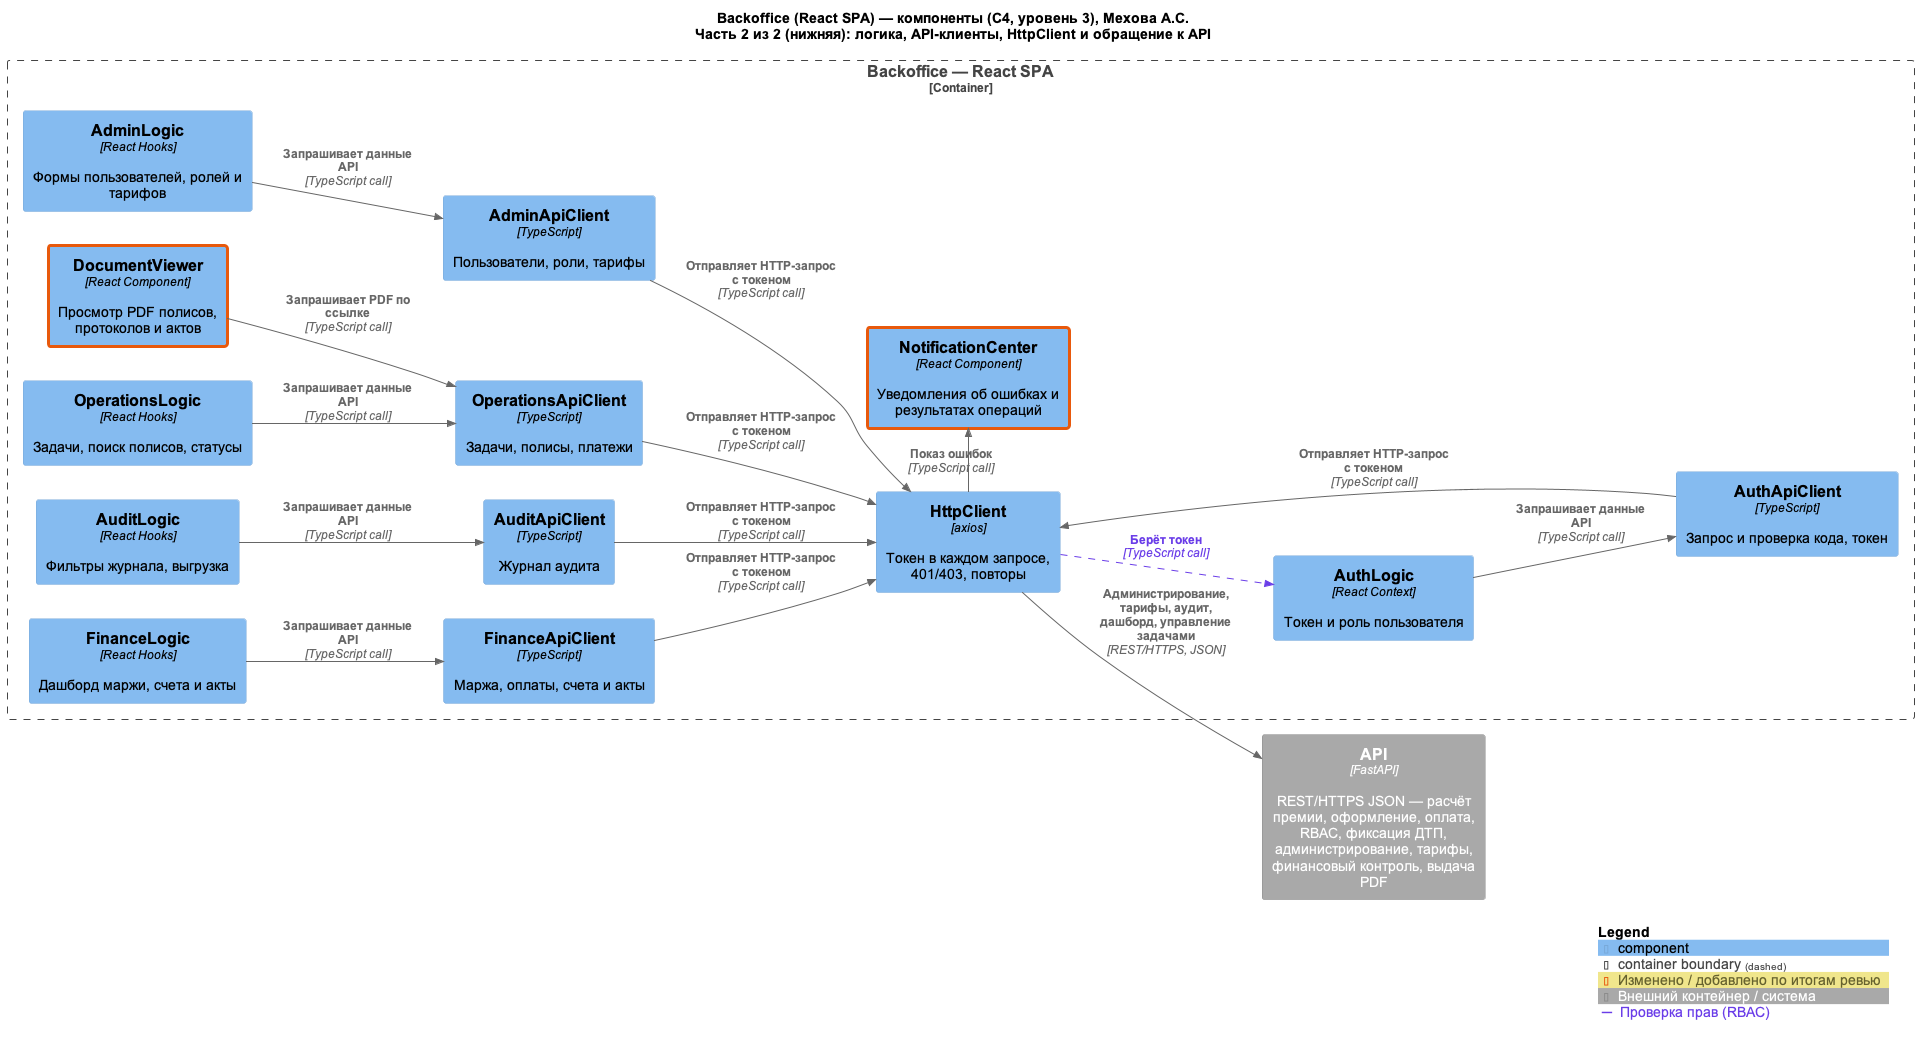

The diagram above was rendered by PlantUML. Its source (embedded in the PNG):
@startuml
!include <C4/C4_Component>
LAYOUT_LEFT_RIGHT()
skinparam defaultFontName Arial
skinparam wrapWidth 220
AddElementTag("changed", $borderColor="#E8590C", $borderThickness=3, $legendText="Изменено / добавлено по итогам ревью")
AddElementTag("ext", $bgColor="#A9A9A9", $borderColor="#8A8A8A", $fontColor="#FFFFFF", $legendText="Внешний контейнер / система")
AddRelTag("rbac", $textColor="#6A3DE8", $lineColor="#6A3DE8", $lineStyle=DashedLine(), $legendText="Проверка прав (RBAC)")
AddRelTag("audit", $textColor="#707070", $lineColor="#9E9E9E", $lineStyle=DashedLine(), $legendText="Запись в аудит")
AddRelTag("async", $lineStyle=DashedLine(), $lineColor="#000000", $legendText="Асинхронное взаимодействие (фоновая обработка)")


title Backoffice (React SPA) — компоненты (C4, уровень 3), Мехова А.С.\nЧасть 2 из 2 (нижняя): логика, API-клиенты, HttpClient и обращение к API


Container_Boundary(backoffice, "Backoffice — React SPA") {
    ' --- Логика и общие компоненты ---
    Component(auth_logic, "AuthLogic", "React Context", "Токен и роль пользователя")
    Component(finance_logic, "FinanceLogic", "React Hooks", "Дашборд маржи, счета и акты")
    Component(audit_logic, "AuditLogic", "React Hooks", "Фильтры журнала, выгрузка")
    Component(operations_logic, "OperationsLogic", "React Hooks", "Задачи, поиск полисов, статусы")
    Component(admin_logic, "AdminLogic", "React Hooks", "Формы пользователей, ролей и тарифов")
    Component(document_viewer, "DocumentViewer", "React Component", "Просмотр PDF полисов, протоколов и актов", $tags="changed")
    ' --- API-клиенты ---
    Component(auth_api, "AuthApiClient", "TypeScript", "Запрос и проверка кода, токен")
    Component(finance_api, "FinanceApiClient", "TypeScript", "Маржа, оплаты, счета и акты")
    Component(audit_api, "AuditApiClient", "TypeScript", "Журнал аудита")
    Component(operations_api, "OperationsApiClient", "TypeScript", "Задачи, полисы, платежи")
    Component(admin_api, "AdminApiClient", "TypeScript", "Пользователи, роли, тарифы")
    ' --- Сетевой слой ---
    Component(http_client, "HttpClient", "axios", "Токен в каждом запросе, 401/403, повторы")
    Component(notification_center, "NotificationCenter", "React Component", "Уведомления об ошибках и результатах операций", $tags="changed")
}

Container_Ext(api, "API", "FastAPI", "REST/HTTPS JSON — расчёт премии, оформление, оплата, RBAC, фиксация ДТП, администрирование, тарифы, финансовый контроль, выдача PDF", $tags="ext")

Rel(auth_logic, auth_api, "Запрашивает данные API", "TypeScript call")
Rel(finance_logic, finance_api, "Запрашивает данные API", "TypeScript call")
Rel(audit_logic, audit_api, "Запрашивает данные API", "TypeScript call")
Rel(operations_logic, operations_api, "Запрашивает данные API", "TypeScript call")
Rel(document_viewer, operations_api, "Запрашивает PDF по ссылке", "TypeScript call")
Rel(admin_logic, admin_api, "Запрашивает данные API", "TypeScript call")
Rel(auth_api, http_client, "Отправляет HTTP-запрос с токеном", "TypeScript call")
Rel(finance_api, http_client, "Отправляет HTTP-запрос с токеном", "TypeScript call")
Rel(audit_api, http_client, "Отправляет HTTP-запрос с токеном", "TypeScript call")
Rel(operations_api, http_client, "Отправляет HTTP-запрос с токеном", "TypeScript call")
Rel(admin_api, http_client, "Отправляет HTTP-запрос с токеном", "TypeScript call")
Rel(http_client, auth_logic, "Берёт токен", "TypeScript call", $tags="rbac")
Rel_R(http_client, notification_center, "Показ ошибок", "TypeScript call")
Rel(http_client, api, "Администрирование, тарифы, аудит, дашборд, управление задачами", "REST/HTTPS, JSON")


SHOW_LEGEND()
@enduml